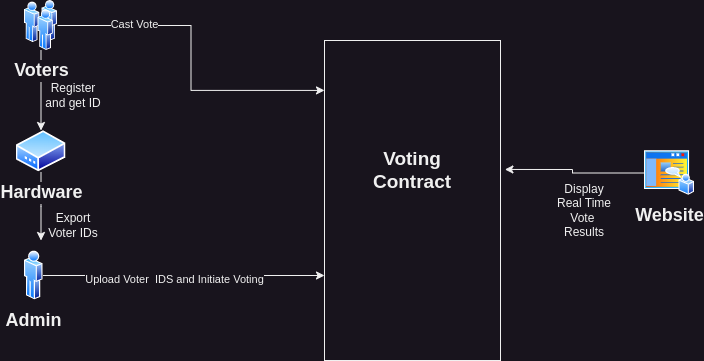

The diagram above was exported from draw.io. Its source (the exported page's mxGraphModel, read from the mxfile embedded in the PNG):
<mxGraphModel dx="1050" dy="635" grid="1" gridSize="10" guides="1" tooltips="1" connect="1" arrows="1" fold="1" page="1" pageScale="1" pageWidth="827" pageHeight="1169" math="0" shadow="0">
  <root>
    <mxCell id="0" />
    <mxCell id="1" parent="0" />
    <mxCell id="JNmLmcnytM6SvE8iUd0X-5" value="" style="group" vertex="1" connectable="0" parent="1">
      <mxGeometry x="360" y="210" width="176" height="320" as="geometry" />
    </mxCell>
    <mxCell id="JNmLmcnytM6SvE8iUd0X-2" value="" style="rounded=0;whiteSpace=wrap;html=1;" vertex="1" parent="JNmLmcnytM6SvE8iUd0X-5">
      <mxGeometry width="176" height="320" as="geometry" />
    </mxCell>
    <mxCell id="JNmLmcnytM6SvE8iUd0X-4" value="&lt;b style=&quot;font-size: 19px;&quot;&gt;Voting &lt;br&gt;Contract&lt;/b&gt;" style="text;html=1;strokeColor=none;fillColor=none;align=center;verticalAlign=middle;whiteSpace=wrap;rounded=0;" vertex="1" parent="JNmLmcnytM6SvE8iUd0X-5">
      <mxGeometry x="33" y="100" width="110" height="60" as="geometry" />
    </mxCell>
    <mxCell id="JNmLmcnytM6SvE8iUd0X-13" style="edgeStyle=orthogonalEdgeStyle;rounded=0;orthogonalLoop=1;jettySize=auto;html=1;entryX=0.5;entryY=0;entryDx=0;entryDy=0;" edge="1" parent="1" source="JNmLmcnytM6SvE8iUd0X-6" target="JNmLmcnytM6SvE8iUd0X-9">
      <mxGeometry relative="1" as="geometry" />
    </mxCell>
    <mxCell id="JNmLmcnytM6SvE8iUd0X-19" style="edgeStyle=orthogonalEdgeStyle;rounded=0;orthogonalLoop=1;jettySize=auto;html=1;entryX=0;entryY=0.156;entryDx=0;entryDy=0;entryPerimeter=0;" edge="1" parent="1" source="JNmLmcnytM6SvE8iUd0X-6" target="JNmLmcnytM6SvE8iUd0X-2">
      <mxGeometry relative="1" as="geometry" />
    </mxCell>
    <mxCell id="JNmLmcnytM6SvE8iUd0X-20" value="Cast Vote" style="edgeLabel;html=1;align=center;verticalAlign=middle;resizable=0;points=[];" vertex="1" connectable="0" parent="JNmLmcnytM6SvE8iUd0X-19">
      <mxGeometry x="-0.542" y="2" relative="1" as="geometry">
        <mxPoint as="offset" />
      </mxGeometry>
    </mxCell>
    <mxCell id="JNmLmcnytM6SvE8iUd0X-6" value="&lt;b&gt;&lt;font style=&quot;font-size: 18px;&quot;&gt;Voters&lt;/font&gt;&lt;/b&gt;" style="image;aspect=fixed;perimeter=ellipsePerimeter;html=1;align=center;shadow=0;dashed=0;spacingTop=3;image=img/lib/active_directory/users.svg;" vertex="1" parent="1">
      <mxGeometry x="60" y="170" width="33" height="50" as="geometry" />
    </mxCell>
    <mxCell id="JNmLmcnytM6SvE8iUd0X-17" style="edgeStyle=orthogonalEdgeStyle;rounded=0;orthogonalLoop=1;jettySize=auto;html=1;" edge="1" parent="1" source="JNmLmcnytM6SvE8iUd0X-7">
      <mxGeometry relative="1" as="geometry">
        <mxPoint x="360" y="445" as="targetPoint" />
      </mxGeometry>
    </mxCell>
    <mxCell id="JNmLmcnytM6SvE8iUd0X-18" value="Upload Voter&amp;nbsp; IDS and Initiate Voting" style="edgeLabel;html=1;align=center;verticalAlign=middle;resizable=0;points=[];" vertex="1" connectable="0" parent="JNmLmcnytM6SvE8iUd0X-17">
      <mxGeometry x="-0.0745" y="-4" relative="1" as="geometry">
        <mxPoint x="1" as="offset" />
      </mxGeometry>
    </mxCell>
    <mxCell id="JNmLmcnytM6SvE8iUd0X-7" value="&lt;b style=&quot;font-size: 18px;&quot;&gt;Admin&lt;/b&gt;" style="image;aspect=fixed;perimeter=ellipsePerimeter;html=1;align=center;shadow=0;dashed=0;spacingTop=3;image=img/lib/active_directory/user.svg;fontSize=18;" vertex="1" parent="1">
      <mxGeometry x="60" y="420" width="18.5" height="50" as="geometry" />
    </mxCell>
    <mxCell id="JNmLmcnytM6SvE8iUd0X-21" style="edgeStyle=orthogonalEdgeStyle;rounded=0;orthogonalLoop=1;jettySize=auto;html=1;entryX=1.025;entryY=0.403;entryDx=0;entryDy=0;entryPerimeter=0;" edge="1" parent="1" source="JNmLmcnytM6SvE8iUd0X-8" target="JNmLmcnytM6SvE8iUd0X-2">
      <mxGeometry relative="1" as="geometry" />
    </mxCell>
    <mxCell id="JNmLmcnytM6SvE8iUd0X-8" value="&lt;font style=&quot;font-size: 18px;&quot;&gt;&lt;b&gt;Website&lt;/b&gt;&lt;/font&gt;" style="image;aspect=fixed;perimeter=ellipsePerimeter;html=1;align=center;shadow=0;dashed=0;spacingTop=3;image=img/lib/active_directory/home_page.svg;" vertex="1" parent="1">
      <mxGeometry x="680" y="320" width="50" height="45" as="geometry" />
    </mxCell>
    <mxCell id="JNmLmcnytM6SvE8iUd0X-15" style="edgeStyle=orthogonalEdgeStyle;rounded=0;orthogonalLoop=1;jettySize=auto;html=1;" edge="1" parent="1" source="JNmLmcnytM6SvE8iUd0X-9">
      <mxGeometry relative="1" as="geometry">
        <mxPoint x="76.5" y="410" as="targetPoint" />
      </mxGeometry>
    </mxCell>
    <mxCell id="JNmLmcnytM6SvE8iUd0X-9" value="&lt;b&gt;&lt;font style=&quot;font-size: 18px;&quot;&gt;Hardware&lt;/font&gt;&lt;/b&gt;" style="image;aspect=fixed;perimeter=ellipsePerimeter;html=1;align=center;shadow=0;dashed=0;spacingTop=3;image=img/lib/active_directory/modem.svg;" vertex="1" parent="1">
      <mxGeometry x="51.5" y="300" width="50" height="41.5" as="geometry" />
    </mxCell>
    <mxCell id="JNmLmcnytM6SvE8iUd0X-14" value="Register and get ID" style="text;html=1;strokeColor=none;fillColor=none;align=center;verticalAlign=middle;whiteSpace=wrap;rounded=0;" vertex="1" parent="1">
      <mxGeometry x="78.5" y="250" width="60" height="30" as="geometry" />
    </mxCell>
    <mxCell id="JNmLmcnytM6SvE8iUd0X-16" value="Export Voter IDs" style="text;html=1;strokeColor=none;fillColor=none;align=center;verticalAlign=middle;whiteSpace=wrap;rounded=0;" vertex="1" parent="1">
      <mxGeometry x="78.5" y="380" width="60" height="30" as="geometry" />
    </mxCell>
    <mxCell id="JNmLmcnytM6SvE8iUd0X-22" value="Display Real Time Vote&amp;nbsp;&lt;br&gt;Results" style="text;html=1;strokeColor=none;fillColor=none;align=center;verticalAlign=middle;whiteSpace=wrap;rounded=0;" vertex="1" parent="1">
      <mxGeometry x="590" y="350" width="60" height="60" as="geometry" />
    </mxCell>
  </root>
</mxGraphModel>